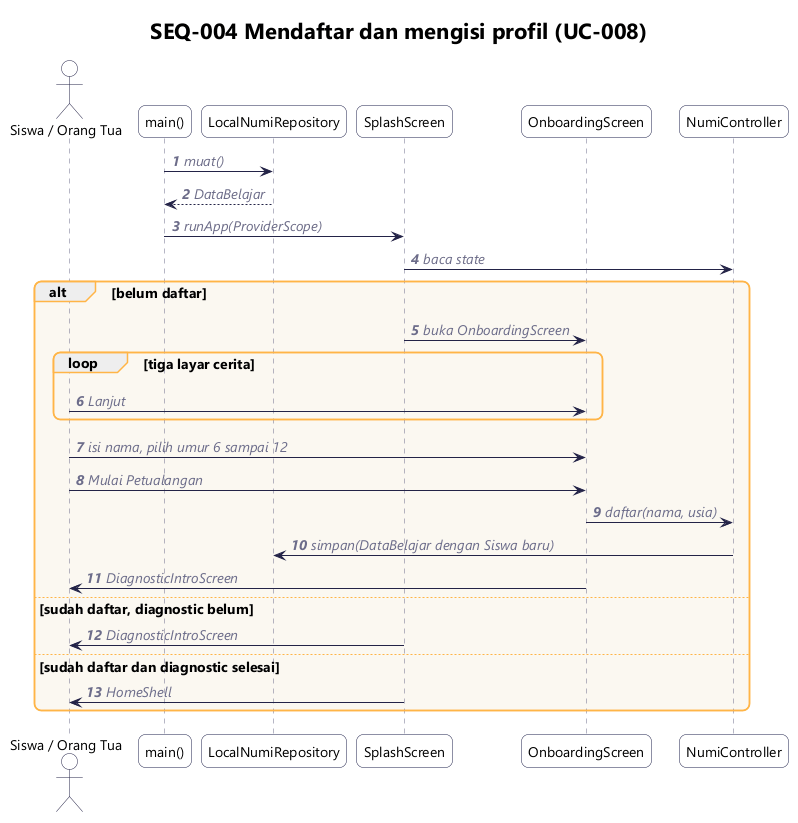

The diagram above was rendered by PlantUML. Its source (embedded in the PNG):
@startuml seq-004-pendaftaran
!include _gaya.iuml
title SEQ-004 Mendaftar dan mengisi profil (UC-008)
autonumber

actor "Siswa / Orang Tua" as Pengguna
participant "main()" as Main
participant "LocalNumiRepository" as Repo
participant "SplashScreen" as Splash
participant "OnboardingScreen" as Onb
participant "NumiController" as Ctrl

Main -> Repo : muat()
Repo --> Main : DataBelajar
Main -> Splash : runApp(ProviderScope)
Splash -> Ctrl : baca state
alt belum daftar
  Splash -> Onb : buka OnboardingScreen
  loop tiga layar cerita
    Pengguna -> Onb : Lanjut
  end
  Pengguna -> Onb : isi nama, pilih umur 6 sampai 12
  Pengguna -> Onb : Mulai Petualangan
  Onb -> Ctrl : daftar(nama, usia)
  Ctrl -> Repo : simpan(DataBelajar dengan Siswa baru)
  Onb -> Pengguna : DiagnosticIntroScreen
else sudah daftar, diagnostic belum
  Splash -> Pengguna : DiagnosticIntroScreen
else sudah daftar dan diagnostic selesai
  Splash -> Pengguna : HomeShell
end
@enduml